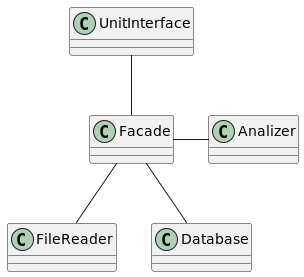

The diagram above was rendered by PlantUML. Its source (embedded in the PNG):
@startuml
'https://plantuml.com/class-diagram

UnitInterface -- Facade

Facade - Analizer
Facade -- FileReader
Facade -- Database


class UnitInterface {
}

class Facade {
}

class Analizer {
}

class FileReader {
}

class Database {
}

@enduml